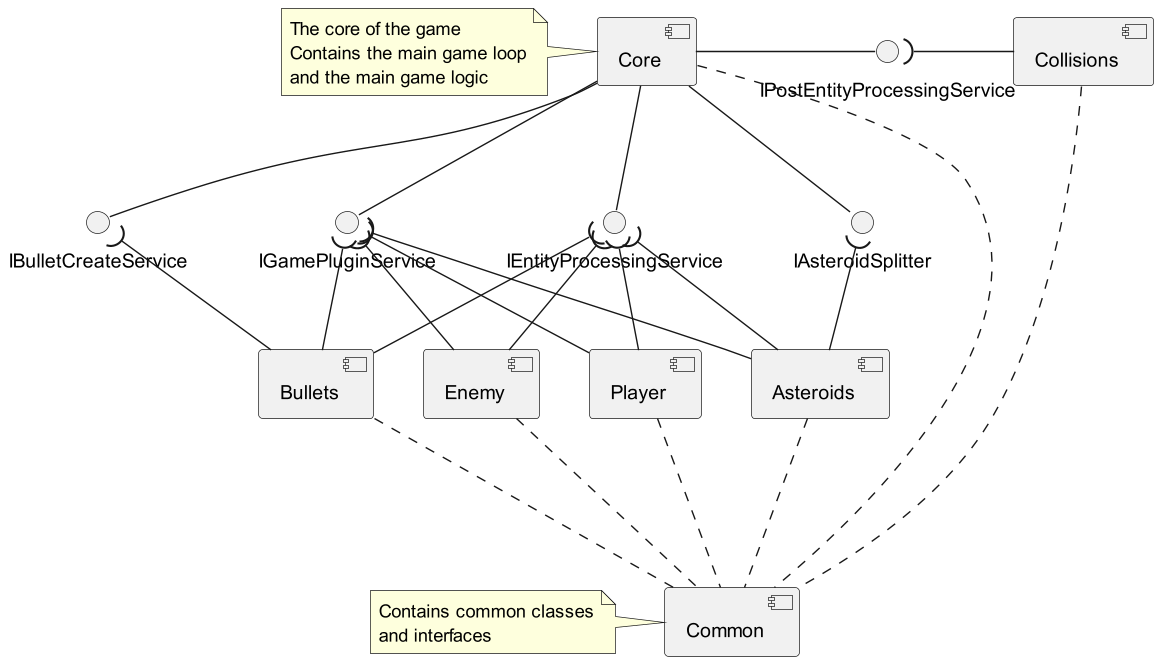

The diagram above was rendered by PlantUML. Its source (embedded in the PNG):
@startuml

'skinparam skin sky

component Asteroids

component Bullets
component Collisions
component Common
note left of Common
  Contains common classes
  and interfaces
end note
component Core
note left of Core
  The core of the game
  Contains the main game loop
  and the main game logic
end note
component Enemy
component Player

interface IAsteroidSplitter
interface IBulletCreateService
interface IGamePluginService
interface IEntityProcessingService
interface IPostEntityProcessingService

Core -down- IAsteroidSplitter
Core -down- IBulletCreateService
Core -down- IGamePluginService
Core -down- IEntityProcessingService
Core -right- IPostEntityProcessingService

Asteroids -up-( IAsteroidSplitter
Asteroids -up-( IGamePluginService
Asteroids -up-( IEntityProcessingService

Bullets -up-( IBulletCreateService
Bullets -up-( IGamePluginService
Bullets -up-( IEntityProcessingService

Collisions -left-( IPostEntityProcessingService

Enemy -up-( IEntityProcessingService
Enemy -up-( IGamePluginService

Player -up-( IEntityProcessingService
Player -up-( IGamePluginService


Common -.up- Core
Common -.up- Asteroids
Common -.up- Bullets
Common -.up- Collisions
Common -.up- Enemy
Common -.up- Player


@enduml